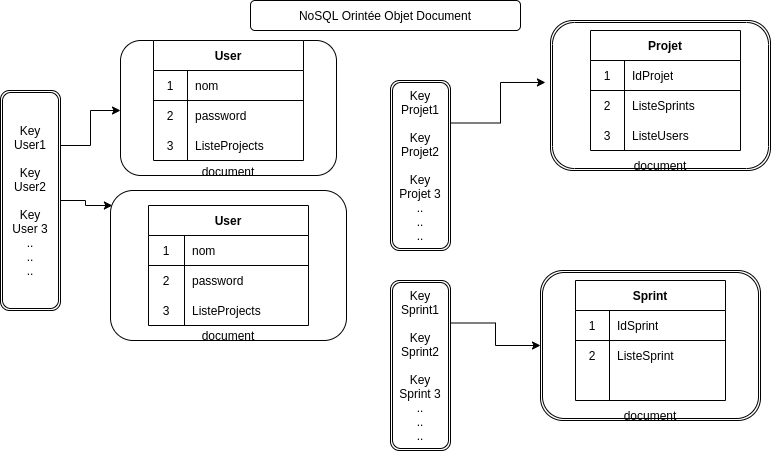

The diagram above was exported from draw.io. Its source (the exported page's mxGraphModel, read from the mxfile embedded in the PNG):
<mxGraphModel dx="801" dy="494" grid="1" gridSize="10" guides="1" tooltips="1" connect="1" arrows="1" fold="1" page="1" pageScale="1" pageWidth="827" pageHeight="1169" math="0" shadow="0">
  <root>
    <mxCell id="WIyWlLk6GJQsqaUBKTNV-0" />
    <mxCell id="WIyWlLk6GJQsqaUBKTNV-1" parent="WIyWlLk6GJQsqaUBKTNV-0" />
    <mxCell id="lwnyyeqiQg4ym-uv4TCR-10" value="NoSQL Orintée Objet Document" style="rounded=1;whiteSpace=wrap;html=1;" parent="WIyWlLk6GJQsqaUBKTNV-1" vertex="1">
      <mxGeometry x="290" y="10" width="270" height="30" as="geometry" />
    </mxCell>
    <mxCell id="lwnyyeqiQg4ym-uv4TCR-35" style="edgeStyle=orthogonalEdgeStyle;rounded=0;orthogonalLoop=1;jettySize=auto;html=1;exitX=1;exitY=0.25;exitDx=0;exitDy=0;entryX=0;entryY=0.5;entryDx=0;entryDy=0;" parent="WIyWlLk6GJQsqaUBKTNV-1" source="lwnyyeqiQg4ym-uv4TCR-12" edge="1">
      <mxGeometry relative="1" as="geometry">
        <mxPoint x="160" y="120" as="targetPoint" />
      </mxGeometry>
    </mxCell>
    <mxCell id="lwnyyeqiQg4ym-uv4TCR-36" style="edgeStyle=orthogonalEdgeStyle;rounded=0;orthogonalLoop=1;jettySize=auto;html=1;exitX=1;exitY=0.5;exitDx=0;exitDy=0;entryX=0.008;entryY=0.1;entryDx=0;entryDy=0;entryPerimeter=0;" parent="WIyWlLk6GJQsqaUBKTNV-1" source="lwnyyeqiQg4ym-uv4TCR-12" target="lwnyyeqiQg4ym-uv4TCR-37" edge="1">
      <mxGeometry relative="1" as="geometry">
        <mxPoint x="165" y="245" as="targetPoint" />
      </mxGeometry>
    </mxCell>
    <mxCell id="lwnyyeqiQg4ym-uv4TCR-12" value="Key&lt;br&gt;User1&lt;br&gt;&lt;br&gt;Key&lt;br&gt;User2&lt;br&gt;&lt;br&gt;Key&lt;br&gt;User 3&lt;br&gt;..&lt;br&gt;..&lt;br&gt;.." style="shape=ext;double=1;rounded=1;whiteSpace=wrap;html=1;" parent="WIyWlLk6GJQsqaUBKTNV-1" vertex="1">
      <mxGeometry x="40" y="100" width="60" height="220" as="geometry" />
    </mxCell>
    <mxCell id="lwnyyeqiQg4ym-uv4TCR-37" value="&lt;br&gt;&lt;br&gt;&lt;br&gt;&lt;br&gt;&lt;br&gt;&lt;br&gt;&lt;br&gt;&lt;br&gt;&lt;br&gt;&lt;br&gt;document" style="rounded=1;whiteSpace=wrap;html=1;" parent="WIyWlLk6GJQsqaUBKTNV-1" vertex="1">
      <mxGeometry x="150" y="200" width="236" height="150" as="geometry" />
    </mxCell>
    <mxCell id="lwnyyeqiQg4ym-uv4TCR-38" value="User" style="shape=table;startSize=30;container=1;collapsible=0;childLayout=tableLayout;fixedRows=1;rowLines=0;fontStyle=1;align=center;pointerEvents=1;" parent="WIyWlLk6GJQsqaUBKTNV-1" vertex="1">
      <mxGeometry x="188" y="215" width="160" height="120" as="geometry" />
    </mxCell>
    <mxCell id="lwnyyeqiQg4ym-uv4TCR-39" value="" style="shape=partialRectangle;html=1;whiteSpace=wrap;collapsible=0;dropTarget=0;pointerEvents=1;fillColor=none;top=0;left=0;bottom=1;right=0;points=[[0,0.5],[1,0.5]];portConstraint=eastwest;" parent="lwnyyeqiQg4ym-uv4TCR-38" vertex="1">
      <mxGeometry y="30" width="160" height="30" as="geometry" />
    </mxCell>
    <mxCell id="lwnyyeqiQg4ym-uv4TCR-40" value="1" style="shape=partialRectangle;html=1;whiteSpace=wrap;connectable=0;fillColor=none;top=0;left=0;bottom=0;right=0;overflow=hidden;pointerEvents=1;" parent="lwnyyeqiQg4ym-uv4TCR-39" vertex="1">
      <mxGeometry width="36" height="30" as="geometry">
        <mxRectangle width="36" height="30" as="alternateBounds" />
      </mxGeometry>
    </mxCell>
    <mxCell id="lwnyyeqiQg4ym-uv4TCR-41" value="nom" style="shape=partialRectangle;html=1;whiteSpace=wrap;connectable=0;fillColor=none;top=0;left=0;bottom=0;right=0;align=left;spacingLeft=6;overflow=hidden;pointerEvents=1;" parent="lwnyyeqiQg4ym-uv4TCR-39" vertex="1">
      <mxGeometry x="36" width="124" height="30" as="geometry">
        <mxRectangle width="124" height="30" as="alternateBounds" />
      </mxGeometry>
    </mxCell>
    <mxCell id="lwnyyeqiQg4ym-uv4TCR-42" value="" style="shape=partialRectangle;html=1;whiteSpace=wrap;collapsible=0;dropTarget=0;pointerEvents=1;fillColor=none;top=0;left=0;bottom=0;right=0;points=[[0,0.5],[1,0.5]];portConstraint=eastwest;" parent="lwnyyeqiQg4ym-uv4TCR-38" vertex="1">
      <mxGeometry y="60" width="160" height="30" as="geometry" />
    </mxCell>
    <mxCell id="lwnyyeqiQg4ym-uv4TCR-43" value="2" style="shape=partialRectangle;html=1;whiteSpace=wrap;connectable=0;fillColor=none;top=0;left=0;bottom=0;right=0;overflow=hidden;pointerEvents=1;" parent="lwnyyeqiQg4ym-uv4TCR-42" vertex="1">
      <mxGeometry width="36" height="30" as="geometry">
        <mxRectangle width="36" height="30" as="alternateBounds" />
      </mxGeometry>
    </mxCell>
    <mxCell id="lwnyyeqiQg4ym-uv4TCR-44" value="password" style="shape=partialRectangle;html=1;whiteSpace=wrap;connectable=0;fillColor=none;top=0;left=0;bottom=0;right=0;align=left;spacingLeft=6;overflow=hidden;pointerEvents=1;" parent="lwnyyeqiQg4ym-uv4TCR-42" vertex="1">
      <mxGeometry x="36" width="124" height="30" as="geometry">
        <mxRectangle width="124" height="30" as="alternateBounds" />
      </mxGeometry>
    </mxCell>
    <mxCell id="lwnyyeqiQg4ym-uv4TCR-45" value="" style="shape=partialRectangle;html=1;whiteSpace=wrap;collapsible=0;dropTarget=0;pointerEvents=1;fillColor=none;top=0;left=0;bottom=0;right=0;points=[[0,0.5],[1,0.5]];portConstraint=eastwest;" parent="lwnyyeqiQg4ym-uv4TCR-38" vertex="1">
      <mxGeometry y="90" width="160" height="30" as="geometry" />
    </mxCell>
    <mxCell id="lwnyyeqiQg4ym-uv4TCR-46" value="3" style="shape=partialRectangle;html=1;whiteSpace=wrap;connectable=0;fillColor=none;top=0;left=0;bottom=0;right=0;overflow=hidden;pointerEvents=1;" parent="lwnyyeqiQg4ym-uv4TCR-45" vertex="1">
      <mxGeometry width="36" height="30" as="geometry">
        <mxRectangle width="36" height="30" as="alternateBounds" />
      </mxGeometry>
    </mxCell>
    <mxCell id="lwnyyeqiQg4ym-uv4TCR-47" value="ListeProjects" style="shape=partialRectangle;html=1;whiteSpace=wrap;connectable=0;fillColor=none;top=0;left=0;bottom=0;right=0;align=left;spacingLeft=6;overflow=hidden;pointerEvents=1;" parent="lwnyyeqiQg4ym-uv4TCR-45" vertex="1">
      <mxGeometry x="36" width="124" height="30" as="geometry">
        <mxRectangle width="124" height="30" as="alternateBounds" />
      </mxGeometry>
    </mxCell>
    <mxCell id="lwnyyeqiQg4ym-uv4TCR-48" value="&lt;br&gt;&lt;br&gt;&lt;br&gt;&lt;br&gt;&lt;br&gt;&lt;br&gt;&lt;br&gt;&lt;br&gt;&lt;br&gt;document" style="rounded=1;whiteSpace=wrap;html=1;" parent="WIyWlLk6GJQsqaUBKTNV-1" vertex="1">
      <mxGeometry x="160" y="50" width="216" height="135" as="geometry" />
    </mxCell>
    <mxCell id="lwnyyeqiQg4ym-uv4TCR-49" value="User" style="shape=table;startSize=30;container=1;collapsible=0;childLayout=tableLayout;fixedRows=1;rowLines=0;fontStyle=1;align=center;pointerEvents=1;" parent="WIyWlLk6GJQsqaUBKTNV-1" vertex="1">
      <mxGeometry x="193" y="50" width="150" height="120" as="geometry" />
    </mxCell>
    <mxCell id="lwnyyeqiQg4ym-uv4TCR-50" value="" style="shape=partialRectangle;html=1;whiteSpace=wrap;collapsible=0;dropTarget=0;pointerEvents=1;fillColor=none;top=0;left=0;bottom=1;right=0;points=[[0,0.5],[1,0.5]];portConstraint=eastwest;" parent="lwnyyeqiQg4ym-uv4TCR-49" vertex="1">
      <mxGeometry y="30" width="150" height="30" as="geometry" />
    </mxCell>
    <mxCell id="lwnyyeqiQg4ym-uv4TCR-51" value="1" style="shape=partialRectangle;html=1;whiteSpace=wrap;connectable=0;fillColor=none;top=0;left=0;bottom=0;right=0;overflow=hidden;pointerEvents=1;" parent="lwnyyeqiQg4ym-uv4TCR-50" vertex="1">
      <mxGeometry width="34" height="30" as="geometry">
        <mxRectangle width="34" height="30" as="alternateBounds" />
      </mxGeometry>
    </mxCell>
    <mxCell id="lwnyyeqiQg4ym-uv4TCR-52" value="nom" style="shape=partialRectangle;html=1;whiteSpace=wrap;connectable=0;fillColor=none;top=0;left=0;bottom=0;right=0;align=left;spacingLeft=6;overflow=hidden;pointerEvents=1;" parent="lwnyyeqiQg4ym-uv4TCR-50" vertex="1">
      <mxGeometry x="34" width="116" height="30" as="geometry">
        <mxRectangle width="116" height="30" as="alternateBounds" />
      </mxGeometry>
    </mxCell>
    <mxCell id="lwnyyeqiQg4ym-uv4TCR-53" value="" style="shape=partialRectangle;html=1;whiteSpace=wrap;collapsible=0;dropTarget=0;pointerEvents=1;fillColor=none;top=0;left=0;bottom=0;right=0;points=[[0,0.5],[1,0.5]];portConstraint=eastwest;" parent="lwnyyeqiQg4ym-uv4TCR-49" vertex="1">
      <mxGeometry y="60" width="150" height="30" as="geometry" />
    </mxCell>
    <mxCell id="lwnyyeqiQg4ym-uv4TCR-54" value="2" style="shape=partialRectangle;html=1;whiteSpace=wrap;connectable=0;fillColor=none;top=0;left=0;bottom=0;right=0;overflow=hidden;pointerEvents=1;" parent="lwnyyeqiQg4ym-uv4TCR-53" vertex="1">
      <mxGeometry width="34" height="30" as="geometry">
        <mxRectangle width="34" height="30" as="alternateBounds" />
      </mxGeometry>
    </mxCell>
    <mxCell id="lwnyyeqiQg4ym-uv4TCR-55" value="password" style="shape=partialRectangle;html=1;whiteSpace=wrap;connectable=0;fillColor=none;top=0;left=0;bottom=0;right=0;align=left;spacingLeft=6;overflow=hidden;pointerEvents=1;" parent="lwnyyeqiQg4ym-uv4TCR-53" vertex="1">
      <mxGeometry x="34" width="116" height="30" as="geometry">
        <mxRectangle width="116" height="30" as="alternateBounds" />
      </mxGeometry>
    </mxCell>
    <mxCell id="lwnyyeqiQg4ym-uv4TCR-56" value="" style="shape=partialRectangle;html=1;whiteSpace=wrap;collapsible=0;dropTarget=0;pointerEvents=1;fillColor=none;top=0;left=0;bottom=0;right=0;points=[[0,0.5],[1,0.5]];portConstraint=eastwest;" parent="lwnyyeqiQg4ym-uv4TCR-49" vertex="1">
      <mxGeometry y="90" width="150" height="30" as="geometry" />
    </mxCell>
    <mxCell id="lwnyyeqiQg4ym-uv4TCR-57" value="3" style="shape=partialRectangle;html=1;whiteSpace=wrap;connectable=0;fillColor=none;top=0;left=0;bottom=0;right=0;overflow=hidden;pointerEvents=1;" parent="lwnyyeqiQg4ym-uv4TCR-56" vertex="1">
      <mxGeometry width="34" height="30" as="geometry">
        <mxRectangle width="34" height="30" as="alternateBounds" />
      </mxGeometry>
    </mxCell>
    <mxCell id="lwnyyeqiQg4ym-uv4TCR-58" value="ListeProjects" style="shape=partialRectangle;html=1;whiteSpace=wrap;connectable=0;fillColor=none;top=0;left=0;bottom=0;right=0;align=left;spacingLeft=6;overflow=hidden;pointerEvents=1;" parent="lwnyyeqiQg4ym-uv4TCR-56" vertex="1">
      <mxGeometry x="34" width="116" height="30" as="geometry">
        <mxRectangle width="116" height="30" as="alternateBounds" />
      </mxGeometry>
    </mxCell>
    <mxCell id="lwnyyeqiQg4ym-uv4TCR-70" style="edgeStyle=orthogonalEdgeStyle;rounded=0;orthogonalLoop=1;jettySize=auto;html=1;exitX=1;exitY=0.25;exitDx=0;exitDy=0;entryX=-0.023;entryY=0.413;entryDx=0;entryDy=0;entryPerimeter=0;" parent="WIyWlLk6GJQsqaUBKTNV-1" source="lwnyyeqiQg4ym-uv4TCR-59" target="lwnyyeqiQg4ym-uv4TCR-71" edge="1">
      <mxGeometry relative="1" as="geometry">
        <mxPoint x="570" y="155" as="targetPoint" />
      </mxGeometry>
    </mxCell>
    <mxCell id="lwnyyeqiQg4ym-uv4TCR-59" value="Key&lt;br&gt;Projet1&lt;br&gt;&lt;br&gt;Key&lt;br&gt;Projet2&lt;br&gt;&lt;br&gt;Key&lt;br&gt;Projet 3&lt;br&gt;..&lt;br&gt;..&lt;br&gt;.." style="shape=ext;double=1;rounded=1;whiteSpace=wrap;html=1;" parent="WIyWlLk6GJQsqaUBKTNV-1" vertex="1">
      <mxGeometry x="430" y="90" width="60" height="170" as="geometry" />
    </mxCell>
    <mxCell id="lwnyyeqiQg4ym-uv4TCR-71" value="&lt;br&gt;&lt;br&gt;&lt;br&gt;&lt;br&gt;&lt;br&gt;&lt;br&gt;&lt;br&gt;&lt;br&gt;&lt;br&gt;&lt;br&gt;document" style="shape=ext;double=1;rounded=1;whiteSpace=wrap;html=1;" parent="WIyWlLk6GJQsqaUBKTNV-1" vertex="1">
      <mxGeometry x="590" y="30" width="220" height="150" as="geometry" />
    </mxCell>
    <mxCell id="lwnyyeqiQg4ym-uv4TCR-72" value="Projet" style="shape=table;startSize=30;container=1;collapsible=0;childLayout=tableLayout;fixedRows=1;rowLines=0;fontStyle=1;align=center;pointerEvents=1;" parent="WIyWlLk6GJQsqaUBKTNV-1" vertex="1">
      <mxGeometry x="630" y="40" width="150" height="120" as="geometry" />
    </mxCell>
    <mxCell id="lwnyyeqiQg4ym-uv4TCR-73" value="" style="shape=partialRectangle;html=1;whiteSpace=wrap;collapsible=0;dropTarget=0;pointerEvents=1;fillColor=none;top=0;left=0;bottom=1;right=0;points=[[0,0.5],[1,0.5]];portConstraint=eastwest;" parent="lwnyyeqiQg4ym-uv4TCR-72" vertex="1">
      <mxGeometry y="30" width="150" height="30" as="geometry" />
    </mxCell>
    <mxCell id="lwnyyeqiQg4ym-uv4TCR-74" value="1" style="shape=partialRectangle;html=1;whiteSpace=wrap;connectable=0;fillColor=none;top=0;left=0;bottom=0;right=0;overflow=hidden;pointerEvents=1;" parent="lwnyyeqiQg4ym-uv4TCR-73" vertex="1">
      <mxGeometry width="34" height="30" as="geometry">
        <mxRectangle width="34" height="30" as="alternateBounds" />
      </mxGeometry>
    </mxCell>
    <mxCell id="lwnyyeqiQg4ym-uv4TCR-75" value="IdProjet" style="shape=partialRectangle;html=1;whiteSpace=wrap;connectable=0;fillColor=none;top=0;left=0;bottom=0;right=0;align=left;spacingLeft=6;overflow=hidden;pointerEvents=1;" parent="lwnyyeqiQg4ym-uv4TCR-73" vertex="1">
      <mxGeometry x="34" width="116" height="30" as="geometry">
        <mxRectangle width="116" height="30" as="alternateBounds" />
      </mxGeometry>
    </mxCell>
    <mxCell id="lwnyyeqiQg4ym-uv4TCR-76" value="" style="shape=partialRectangle;html=1;whiteSpace=wrap;collapsible=0;dropTarget=0;pointerEvents=1;fillColor=none;top=0;left=0;bottom=0;right=0;points=[[0,0.5],[1,0.5]];portConstraint=eastwest;" parent="lwnyyeqiQg4ym-uv4TCR-72" vertex="1">
      <mxGeometry y="60" width="150" height="30" as="geometry" />
    </mxCell>
    <mxCell id="lwnyyeqiQg4ym-uv4TCR-77" value="2" style="shape=partialRectangle;html=1;whiteSpace=wrap;connectable=0;fillColor=none;top=0;left=0;bottom=0;right=0;overflow=hidden;pointerEvents=1;" parent="lwnyyeqiQg4ym-uv4TCR-76" vertex="1">
      <mxGeometry width="34" height="30" as="geometry">
        <mxRectangle width="34" height="30" as="alternateBounds" />
      </mxGeometry>
    </mxCell>
    <mxCell id="lwnyyeqiQg4ym-uv4TCR-78" value="ListeSprints" style="shape=partialRectangle;html=1;whiteSpace=wrap;connectable=0;fillColor=none;top=0;left=0;bottom=0;right=0;align=left;spacingLeft=6;overflow=hidden;pointerEvents=1;" parent="lwnyyeqiQg4ym-uv4TCR-76" vertex="1">
      <mxGeometry x="34" width="116" height="30" as="geometry">
        <mxRectangle width="116" height="30" as="alternateBounds" />
      </mxGeometry>
    </mxCell>
    <mxCell id="lwnyyeqiQg4ym-uv4TCR-79" value="" style="shape=partialRectangle;html=1;whiteSpace=wrap;collapsible=0;dropTarget=0;pointerEvents=1;fillColor=none;top=0;left=0;bottom=0;right=0;points=[[0,0.5],[1,0.5]];portConstraint=eastwest;" parent="lwnyyeqiQg4ym-uv4TCR-72" vertex="1">
      <mxGeometry y="90" width="150" height="30" as="geometry" />
    </mxCell>
    <mxCell id="lwnyyeqiQg4ym-uv4TCR-80" value="3" style="shape=partialRectangle;html=1;whiteSpace=wrap;connectable=0;fillColor=none;top=0;left=0;bottom=0;right=0;overflow=hidden;pointerEvents=1;" parent="lwnyyeqiQg4ym-uv4TCR-79" vertex="1">
      <mxGeometry width="34" height="30" as="geometry">
        <mxRectangle width="34" height="30" as="alternateBounds" />
      </mxGeometry>
    </mxCell>
    <mxCell id="lwnyyeqiQg4ym-uv4TCR-81" value="ListeUsers" style="shape=partialRectangle;html=1;whiteSpace=wrap;connectable=0;fillColor=none;top=0;left=0;bottom=0;right=0;align=left;spacingLeft=6;overflow=hidden;pointerEvents=1;" parent="lwnyyeqiQg4ym-uv4TCR-79" vertex="1">
      <mxGeometry x="34" width="116" height="30" as="geometry">
        <mxRectangle width="116" height="30" as="alternateBounds" />
      </mxGeometry>
    </mxCell>
    <mxCell id="-LhUzhXsRdTgFPEdsTEM-0" style="edgeStyle=orthogonalEdgeStyle;rounded=0;orthogonalLoop=1;jettySize=auto;html=1;exitX=1;exitY=0.25;exitDx=0;exitDy=0;entryX=0;entryY=0.5;entryDx=0;entryDy=0;" edge="1" parent="WIyWlLk6GJQsqaUBKTNV-1" source="lwnyyeqiQg4ym-uv4TCR-82" target="lwnyyeqiQg4ym-uv4TCR-83">
      <mxGeometry relative="1" as="geometry" />
    </mxCell>
    <mxCell id="lwnyyeqiQg4ym-uv4TCR-82" value="Key&lt;br&gt;Sprint1&lt;br&gt;&lt;br&gt;Key&lt;br&gt;Sprint2&lt;br&gt;&lt;br&gt;Key&lt;br&gt;Sprint 3&lt;br&gt;..&lt;br&gt;..&lt;br&gt;.." style="shape=ext;double=1;rounded=1;whiteSpace=wrap;html=1;" parent="WIyWlLk6GJQsqaUBKTNV-1" vertex="1">
      <mxGeometry x="430" y="290" width="60" height="170" as="geometry" />
    </mxCell>
    <mxCell id="lwnyyeqiQg4ym-uv4TCR-83" value="&lt;br&gt;&lt;br&gt;&lt;br&gt;&lt;br&gt;&lt;br&gt;&lt;br&gt;&lt;br&gt;&lt;br&gt;&lt;br&gt;&lt;br&gt;document" style="shape=ext;double=1;rounded=1;whiteSpace=wrap;html=1;" parent="WIyWlLk6GJQsqaUBKTNV-1" vertex="1">
      <mxGeometry x="580" y="280" width="220" height="150" as="geometry" />
    </mxCell>
    <mxCell id="lwnyyeqiQg4ym-uv4TCR-84" value="Sprint" style="shape=table;startSize=30;container=1;collapsible=0;childLayout=tableLayout;fixedRows=1;rowLines=0;fontStyle=1;align=center;pointerEvents=1;" parent="WIyWlLk6GJQsqaUBKTNV-1" vertex="1">
      <mxGeometry x="615" y="290" width="150" height="120" as="geometry" />
    </mxCell>
    <mxCell id="lwnyyeqiQg4ym-uv4TCR-85" value="" style="shape=partialRectangle;html=1;whiteSpace=wrap;collapsible=0;dropTarget=0;pointerEvents=1;fillColor=none;top=0;left=0;bottom=1;right=0;points=[[0,0.5],[1,0.5]];portConstraint=eastwest;" parent="lwnyyeqiQg4ym-uv4TCR-84" vertex="1">
      <mxGeometry y="30" width="150" height="30" as="geometry" />
    </mxCell>
    <mxCell id="lwnyyeqiQg4ym-uv4TCR-86" value="1" style="shape=partialRectangle;html=1;whiteSpace=wrap;connectable=0;fillColor=none;top=0;left=0;bottom=0;right=0;overflow=hidden;pointerEvents=1;" parent="lwnyyeqiQg4ym-uv4TCR-85" vertex="1">
      <mxGeometry width="34" height="30" as="geometry">
        <mxRectangle width="34" height="30" as="alternateBounds" />
      </mxGeometry>
    </mxCell>
    <mxCell id="lwnyyeqiQg4ym-uv4TCR-87" value="IdSprint" style="shape=partialRectangle;html=1;whiteSpace=wrap;connectable=0;fillColor=none;top=0;left=0;bottom=0;right=0;align=left;spacingLeft=6;overflow=hidden;pointerEvents=1;" parent="lwnyyeqiQg4ym-uv4TCR-85" vertex="1">
      <mxGeometry x="34" width="116" height="30" as="geometry">
        <mxRectangle width="116" height="30" as="alternateBounds" />
      </mxGeometry>
    </mxCell>
    <mxCell id="lwnyyeqiQg4ym-uv4TCR-88" value="" style="shape=partialRectangle;html=1;whiteSpace=wrap;collapsible=0;dropTarget=0;pointerEvents=1;fillColor=none;top=0;left=0;bottom=0;right=0;points=[[0,0.5],[1,0.5]];portConstraint=eastwest;" parent="lwnyyeqiQg4ym-uv4TCR-84" vertex="1">
      <mxGeometry y="60" width="150" height="30" as="geometry" />
    </mxCell>
    <mxCell id="lwnyyeqiQg4ym-uv4TCR-89" value="2" style="shape=partialRectangle;html=1;whiteSpace=wrap;connectable=0;fillColor=none;top=0;left=0;bottom=0;right=0;overflow=hidden;pointerEvents=1;" parent="lwnyyeqiQg4ym-uv4TCR-88" vertex="1">
      <mxGeometry width="34" height="30" as="geometry">
        <mxRectangle width="34" height="30" as="alternateBounds" />
      </mxGeometry>
    </mxCell>
    <mxCell id="lwnyyeqiQg4ym-uv4TCR-90" value="ListeSprint" style="shape=partialRectangle;html=1;whiteSpace=wrap;connectable=0;fillColor=none;top=0;left=0;bottom=0;right=0;align=left;spacingLeft=6;overflow=hidden;pointerEvents=1;" parent="lwnyyeqiQg4ym-uv4TCR-88" vertex="1">
      <mxGeometry x="34" width="116" height="30" as="geometry">
        <mxRectangle width="116" height="30" as="alternateBounds" />
      </mxGeometry>
    </mxCell>
    <mxCell id="lwnyyeqiQg4ym-uv4TCR-91" value="" style="shape=partialRectangle;html=1;whiteSpace=wrap;collapsible=0;dropTarget=0;pointerEvents=1;fillColor=none;top=0;left=0;bottom=0;right=0;points=[[0,0.5],[1,0.5]];portConstraint=eastwest;" parent="lwnyyeqiQg4ym-uv4TCR-84" vertex="1">
      <mxGeometry y="90" width="150" height="30" as="geometry" />
    </mxCell>
    <mxCell id="lwnyyeqiQg4ym-uv4TCR-92" value="" style="shape=partialRectangle;html=1;whiteSpace=wrap;connectable=0;fillColor=none;top=0;left=0;bottom=0;right=0;overflow=hidden;pointerEvents=1;" parent="lwnyyeqiQg4ym-uv4TCR-91" vertex="1">
      <mxGeometry width="34" height="30" as="geometry">
        <mxRectangle width="34" height="30" as="alternateBounds" />
      </mxGeometry>
    </mxCell>
    <mxCell id="lwnyyeqiQg4ym-uv4TCR-93" value="" style="shape=partialRectangle;html=1;whiteSpace=wrap;connectable=0;fillColor=none;top=0;left=0;bottom=0;right=0;align=left;spacingLeft=6;overflow=hidden;pointerEvents=1;" parent="lwnyyeqiQg4ym-uv4TCR-91" vertex="1">
      <mxGeometry x="34" width="116" height="30" as="geometry">
        <mxRectangle width="116" height="30" as="alternateBounds" />
      </mxGeometry>
    </mxCell>
  </root>
</mxGraphModel>